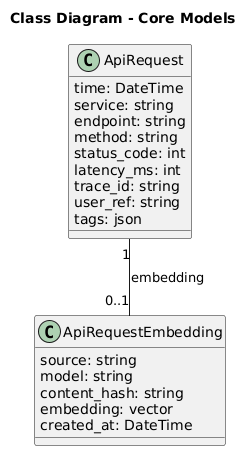

The diagram above was rendered by PlantUML. Its source (embedded in the PNG):
@startuml
title Class Diagram - Core Models
skinparam classAttributeIconSize 0

class ApiRequest {
  time: DateTime
  service: string
  endpoint: string
  method: string
  status_code: int
  latency_ms: int
  trace_id: string
  user_ref: string
  tags: json
}

class ApiRequestEmbedding {
  source: string
  model: string
  content_hash: string
  embedding: vector
  created_at: DateTime
}

ApiRequest "1" -- "0..1" ApiRequestEmbedding : embedding
@enduml